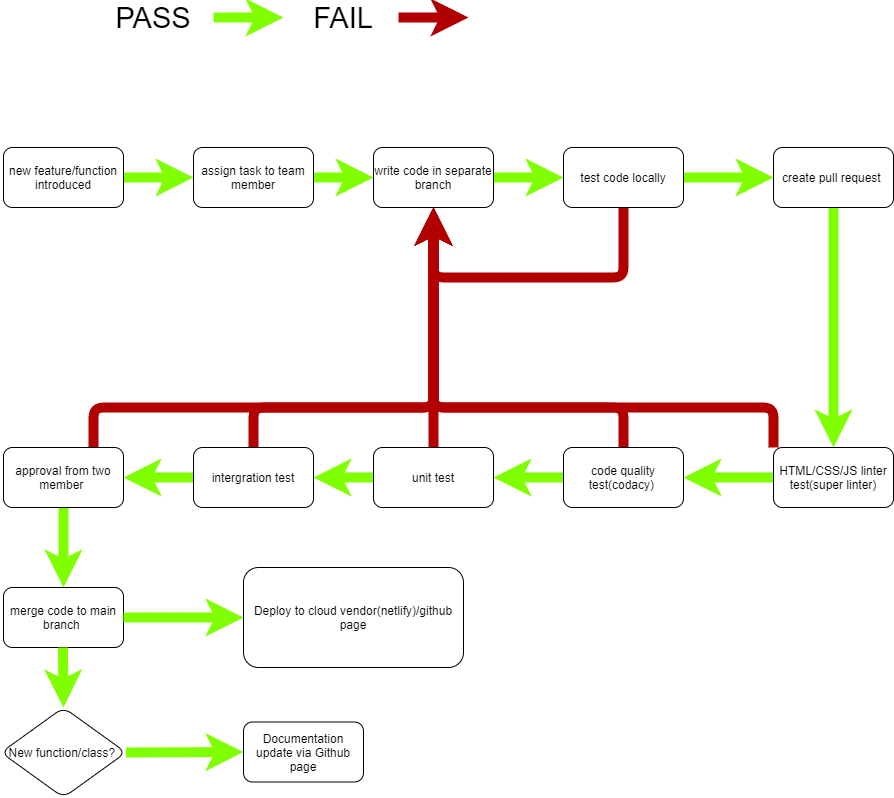

The diagram above was exported from draw.io. Its source (the exported page's mxGraphModel, read from the mxfile embedded in the PNG):
<mxGraphModel dx="1502" dy="863" grid="1" gridSize="10" guides="1" tooltips="1" connect="1" arrows="1" fold="1" page="1" pageScale="1" pageWidth="850" pageHeight="1100" math="0" shadow="0">
  <root>
    <mxCell id="0" />
    <mxCell id="1" parent="0" />
    <mxCell id="4" value="" style="edgeStyle=orthogonalEdgeStyle;rounded=0;orthogonalLoop=1;jettySize=auto;html=1;fillColor=#d5e8d4;strokeWidth=10;gradientColor=#97d077;strokeColor=#80FF00;" parent="1" source="2" target="20" edge="1">
      <mxGeometry relative="1" as="geometry">
        <mxPoint x="320" y="460" as="targetPoint" />
        <Array as="points">
          <mxPoint x="310" y="440" />
        </Array>
      </mxGeometry>
    </mxCell>
    <mxCell id="2" value="new feature/function introduced" style="rounded=1;whiteSpace=wrap;html=1;" parent="1" vertex="1">
      <mxGeometry x="10" y="410" width="120" height="60" as="geometry" />
    </mxCell>
    <mxCell id="6" value="" style="edgeStyle=orthogonalEdgeStyle;rounded=0;orthogonalLoop=1;jettySize=auto;html=1;fillColor=#60a917;strokeWidth=10;strokeColor=#80FF00;" parent="1" source="3" target="31" edge="1">
      <mxGeometry relative="1" as="geometry">
        <mxPoint x="840" y="560" as="targetPoint" />
      </mxGeometry>
    </mxCell>
    <mxCell id="3" value="create pull request&amp;nbsp;" style="rounded=1;whiteSpace=wrap;html=1;" parent="1" vertex="1">
      <mxGeometry x="780" y="410" width="120" height="60" as="geometry" />
    </mxCell>
    <mxCell id="8" value="" style="edgeStyle=orthogonalEdgeStyle;rounded=0;orthogonalLoop=1;jettySize=auto;html=1;strokeWidth=10;fillColor=#60a917;strokeColor=#80FF00;" parent="1" source="5" target="7" edge="1">
      <mxGeometry relative="1" as="geometry" />
    </mxCell>
    <mxCell id="42" style="edgeStyle=none;html=1;exitX=0.5;exitY=0;exitDx=0;exitDy=0;entryX=0.5;entryY=1;entryDx=0;entryDy=0;strokeWidth=10;fillColor=#e51400;strokeColor=#B20000;" parent="1" source="5" target="21" edge="1">
      <mxGeometry relative="1" as="geometry" />
    </mxCell>
    <mxCell id="5" value="unit test" style="rounded=1;whiteSpace=wrap;html=1;" parent="1" vertex="1">
      <mxGeometry x="380" y="710" width="120" height="60" as="geometry" />
    </mxCell>
    <mxCell id="26" value="" style="edgeStyle=none;html=1;strokeWidth=10;fillColor=#60a917;strokeColor=#80FF00;" parent="1" source="7" target="9" edge="1">
      <mxGeometry relative="1" as="geometry" />
    </mxCell>
    <mxCell id="45" style="edgeStyle=none;html=1;exitX=0.5;exitY=0;exitDx=0;exitDy=0;strokeWidth=10;fillColor=#e51400;strokeColor=#B20000;" parent="1" source="7" edge="1">
      <mxGeometry relative="1" as="geometry">
        <mxPoint x="440" y="470" as="targetPoint" />
        <Array as="points">
          <mxPoint x="260" y="670" />
          <mxPoint x="440" y="670" />
        </Array>
      </mxGeometry>
    </mxCell>
    <mxCell id="7" value="intergration test" style="rounded=1;whiteSpace=wrap;html=1;" parent="1" vertex="1">
      <mxGeometry x="200" y="710" width="120" height="60" as="geometry" />
    </mxCell>
    <mxCell id="39" value="" style="edgeStyle=none;html=1;strokeWidth=10;fillColor=#60a917;strokeColor=#80FF00;entryX=0.5;entryY=0;entryDx=0;entryDy=0;" parent="1" source="9" target="16" edge="1">
      <mxGeometry relative="1" as="geometry">
        <mxPoint x="70" y="840" as="targetPoint" />
      </mxGeometry>
    </mxCell>
    <mxCell id="43" style="edgeStyle=none;html=1;exitX=0.75;exitY=0;exitDx=0;exitDy=0;strokeWidth=10;fillColor=#e51400;strokeColor=#B20000;" parent="1" source="9" edge="1">
      <mxGeometry relative="1" as="geometry">
        <mxPoint x="440" y="470" as="targetPoint" />
        <Array as="points">
          <mxPoint x="100" y="670" />
          <mxPoint x="440" y="670" />
        </Array>
      </mxGeometry>
    </mxCell>
    <mxCell id="9" value="approval from two member&amp;nbsp;" style="rounded=1;whiteSpace=wrap;html=1;" parent="1" vertex="1">
      <mxGeometry x="10" y="710" width="120" height="60" as="geometry" />
    </mxCell>
    <mxCell id="16" value="merge code to main branch&amp;nbsp;" style="whiteSpace=wrap;html=1;rounded=1;" parent="1" vertex="1">
      <mxGeometry x="10" y="850" width="120" height="60" as="geometry" />
    </mxCell>
    <mxCell id="22" value="" style="edgeStyle=none;html=1;strokeWidth=10;fillColor=#60a917;strokeColor=#80FF00;" parent="1" source="20" target="21" edge="1">
      <mxGeometry relative="1" as="geometry" />
    </mxCell>
    <mxCell id="20" value="assign task to team member" style="rounded=1;whiteSpace=wrap;html=1;" parent="1" vertex="1">
      <mxGeometry x="200" y="410" width="120" height="60" as="geometry" />
    </mxCell>
    <mxCell id="24" value="" style="edgeStyle=none;html=1;strokeWidth=10;fillColor=#60a917;strokeColor=#80FF00;" parent="1" source="21" target="23" edge="1">
      <mxGeometry relative="1" as="geometry" />
    </mxCell>
    <mxCell id="21" value="write code in separate branch" style="whiteSpace=wrap;html=1;rounded=1;" parent="1" vertex="1">
      <mxGeometry x="380" y="410" width="120" height="60" as="geometry" />
    </mxCell>
    <mxCell id="25" value="" style="edgeStyle=none;html=1;strokeWidth=10;fillColor=#60a917;strokeColor=#80FF00;" parent="1" source="23" target="3" edge="1">
      <mxGeometry relative="1" as="geometry" />
    </mxCell>
    <mxCell id="28" style="edgeStyle=none;html=1;entryX=0.5;entryY=1;entryDx=0;entryDy=0;strokeWidth=10;fillColor=#e51400;strokeColor=#B20000;" parent="1" source="23" target="21" edge="1">
      <mxGeometry relative="1" as="geometry">
        <Array as="points">
          <mxPoint x="630" y="540" />
          <mxPoint x="570" y="540" />
          <mxPoint x="440" y="540" />
          <mxPoint x="440" y="510" />
        </Array>
      </mxGeometry>
    </mxCell>
    <mxCell id="23" value="test code locally" style="whiteSpace=wrap;html=1;rounded=1;" parent="1" vertex="1">
      <mxGeometry x="570" y="410" width="120" height="60" as="geometry" />
    </mxCell>
    <mxCell id="30" value="" style="edgeStyle=none;html=1;strokeWidth=10;fillColor=#60a917;strokeColor=#80FF00;" parent="1" source="29" target="5" edge="1">
      <mxGeometry relative="1" as="geometry" />
    </mxCell>
    <mxCell id="34" style="edgeStyle=none;html=1;entryX=0.5;entryY=1;entryDx=0;entryDy=0;strokeWidth=10;fillColor=#e51400;strokeColor=#B20000;" parent="1" source="29" target="21" edge="1">
      <mxGeometry relative="1" as="geometry">
        <Array as="points">
          <mxPoint x="630" y="670" />
          <mxPoint x="440" y="670" />
        </Array>
      </mxGeometry>
    </mxCell>
    <mxCell id="29" value="code quality test(codacy)&amp;nbsp;" style="rounded=1;whiteSpace=wrap;html=1;" parent="1" vertex="1">
      <mxGeometry x="570" y="710" width="120" height="60" as="geometry" />
    </mxCell>
    <mxCell id="32" value="" style="edgeStyle=none;html=1;strokeWidth=10;strokeColor=#80FF00;" parent="1" source="31" target="29" edge="1">
      <mxGeometry relative="1" as="geometry" />
    </mxCell>
    <mxCell id="33" style="edgeStyle=none;html=1;exitX=0;exitY=0;exitDx=0;exitDy=0;strokeWidth=10;entryX=0.5;entryY=1;entryDx=0;entryDy=0;fillColor=#e51400;strokeColor=#B20000;" parent="1" source="31" target="21" edge="1">
      <mxGeometry relative="1" as="geometry">
        <mxPoint x="410" y="610" as="targetPoint" />
        <Array as="points">
          <mxPoint x="780" y="670" />
          <mxPoint x="440" y="670" />
        </Array>
      </mxGeometry>
    </mxCell>
    <mxCell id="31" value="&lt;span&gt;HTML/CSS/JS linter test(super linter)&lt;/span&gt;" style="rounded=1;whiteSpace=wrap;html=1;" parent="1" vertex="1">
      <mxGeometry x="780" y="710" width="120" height="60" as="geometry" />
    </mxCell>
    <mxCell id="37" value="Deploy to cloud vendor(netlify)/github page" style="whiteSpace=wrap;html=1;rounded=1;" parent="1" vertex="1">
      <mxGeometry x="250" y="830" width="220" height="100" as="geometry" />
    </mxCell>
    <mxCell id="46" value="" style="endArrow=classic;html=1;strokeWidth=10;fillColor=#60a917;strokeColor=#80FF00;" parent="1" edge="1">
      <mxGeometry width="50" height="50" relative="1" as="geometry">
        <mxPoint x="220" y="280" as="sourcePoint" />
        <mxPoint x="290" y="280" as="targetPoint" />
      </mxGeometry>
    </mxCell>
    <mxCell id="48" value="" style="endArrow=classic;html=1;strokeWidth=10;fillColor=#e51400;strokeColor=#B20000;" parent="1" edge="1">
      <mxGeometry width="50" height="50" relative="1" as="geometry">
        <mxPoint x="405" y="280" as="sourcePoint" />
        <mxPoint x="475" y="280" as="targetPoint" />
      </mxGeometry>
    </mxCell>
    <mxCell id="52" value="PASS" style="text;html=1;strokeColor=none;fillColor=none;align=center;verticalAlign=middle;whiteSpace=wrap;rounded=0;strokeWidth=3;fontSize=29;" parent="1" vertex="1">
      <mxGeometry x="140" y="270" width="40" height="20" as="geometry" />
    </mxCell>
    <mxCell id="53" value="FAIL" style="text;html=1;strokeColor=none;fillColor=none;align=center;verticalAlign=middle;whiteSpace=wrap;rounded=0;fontSize=29;" parent="1" vertex="1">
      <mxGeometry x="330" y="270" width="40" height="20" as="geometry" />
    </mxCell>
    <mxCell id="55" value="" style="edgeStyle=none;html=1;strokeWidth=10;fillColor=#60a917;strokeColor=#80FF00;entryX=0;entryY=0.5;entryDx=0;entryDy=0;exitX=1;exitY=0.5;exitDx=0;exitDy=0;" parent="1" source="16" target="37" edge="1">
      <mxGeometry relative="1" as="geometry">
        <mxPoint x="220" y="845" as="sourcePoint" />
        <mxPoint x="220" y="915" as="targetPoint" />
      </mxGeometry>
    </mxCell>
    <mxCell id="56" value="New function/class?&amp;nbsp;" style="rhombus;whiteSpace=wrap;html=1;rounded=1;" parent="1" vertex="1">
      <mxGeometry x="7.5" y="970" width="125" height="90" as="geometry" />
    </mxCell>
    <mxCell id="58" value="" style="edgeStyle=none;html=1;strokeWidth=10;fillColor=#60a917;strokeColor=#80FF00;entryX=0.5;entryY=0;entryDx=0;entryDy=0;" parent="1" target="56" edge="1">
      <mxGeometry relative="1" as="geometry">
        <mxPoint x="70" y="1010" as="targetPoint" />
        <mxPoint x="69.5" y="910" as="sourcePoint" />
      </mxGeometry>
    </mxCell>
    <mxCell id="59" value="" style="edgeStyle=none;html=1;strokeWidth=10;fillColor=#60a917;strokeColor=#80FF00;entryX=0;entryY=0.5;entryDx=0;entryDy=0;exitX=1;exitY=0.5;exitDx=0;exitDy=0;" parent="1" source="56" target="60" edge="1">
      <mxGeometry relative="1" as="geometry">
        <mxPoint x="130" y="1014.5" as="sourcePoint" />
        <mxPoint x="250" y="1014.5" as="targetPoint" />
      </mxGeometry>
    </mxCell>
    <mxCell id="60" value="Documentation update via Github page" style="rounded=1;whiteSpace=wrap;html=1;" parent="1" vertex="1">
      <mxGeometry x="250" y="984.5" width="120" height="60" as="geometry" />
    </mxCell>
  </root>
</mxGraphModel>